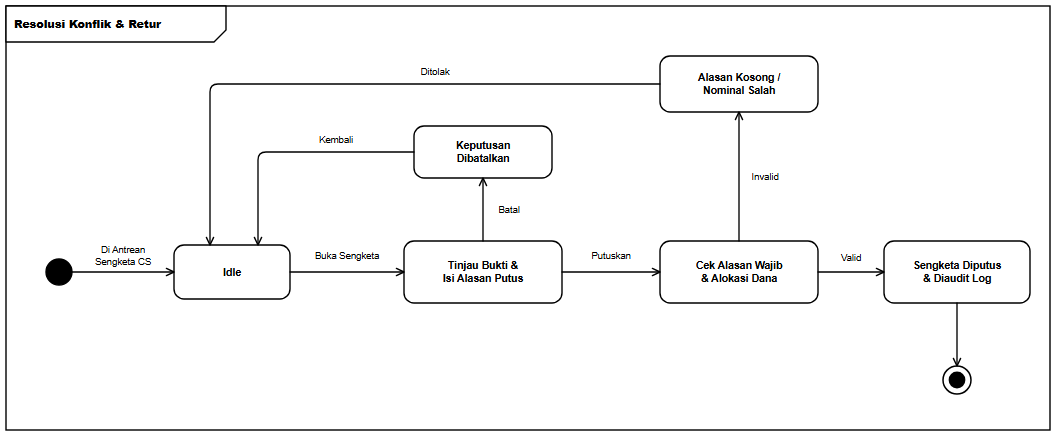

The diagram above was exported from draw.io. Its source (the exported page's mxGraphModel, read from the mxfile embedded in the PNG):
<mxGraphModel dx="1092" dy="472" grid="1" gridSize="10" guides="1" tooltips="1" connect="1" arrows="1" fold="1" page="1" pageScale="1" pageWidth="1092" pageHeight="472" background="#ffffff" math="0" shadow="0">
  <root>
    <mxCell id="0" />
    <mxCell id="1" parent="0" />
    <mxCell id="frame" value="&lt;b&gt;Resolusi Konflik &amp; Retur&lt;/b&gt;" style="shape=umlFrame;whiteSpace=wrap;html=1;width=220;height=36;boundedLbl=1;verticalAlign=top;align=left;fillColor=#ffffff;strokeColor=#000000;strokeWidth=1.4;fontFamily=Helvetica;fontSize=11;fontColor=#000000;" vertex="1" parent="1">
      <mxGeometry x="24" y="24" width="1044" height="424" as="geometry" />
    </mxCell>
    <mxCell id="init" value="" style="ellipse;html=1;aspect=fixed;fillColor=#000000;strokeColor=#000000;strokeWidth=1.4;" vertex="1" parent="1">
      <mxGeometry x="64" y="277" width="26" height="26" as="geometry" />
    </mxCell>
    <mxCell id="s_idle" value="&lt;b&gt;Idle&lt;/b&gt;" style="rounded=1;arcSize=20;whiteSpace=wrap;html=1;fillColor=#ffffff;strokeColor=#000000;strokeWidth=1.4;fontFamily=Helvetica;fontSize=10.5;fontColor=#000000;spacingLeft=6;spacingRight=6;" vertex="1" parent="1">
      <mxGeometry x="192" y="263" width="116" height="54" as="geometry" />
    </mxCell>
    <mxCell id="s_act" value="&lt;b&gt;Tinjau Bukti &amp;amp;&lt;br&gt;Isi Alasan Putus&lt;/b&gt;" style="rounded=1;arcSize=20;whiteSpace=wrap;html=1;fillColor=#ffffff;strokeColor=#000000;strokeWidth=1.4;fontFamily=Helvetica;fontSize=10.5;fontColor=#000000;spacingLeft=6;spacingRight=6;" vertex="1" parent="1">
      <mxGeometry x="422" y="259" width="158" height="62" as="geometry" />
    </mxCell>
    <mxCell id="s_chk" value="&lt;b&gt;Cek Alasan Wajib&lt;br&gt;&amp;amp; Alokasi Dana&lt;/b&gt;" style="rounded=1;arcSize=20;whiteSpace=wrap;html=1;fillColor=#ffffff;strokeColor=#000000;strokeWidth=1.4;fontFamily=Helvetica;fontSize=10.5;fontColor=#000000;spacingLeft=6;spacingRight=6;" vertex="1" parent="1">
      <mxGeometry x="678" y="259" width="158" height="62" as="geometry" />
    </mxCell>
    <mxCell id="s_ok" value="&lt;b&gt;Sengketa Diputus&lt;br&gt;&amp;amp; Diaudit Log&lt;/b&gt;" style="rounded=1;arcSize=20;whiteSpace=wrap;html=1;fillColor=#ffffff;strokeColor=#000000;strokeWidth=1.4;fontFamily=Helvetica;fontSize=10.5;fontColor=#000000;spacingLeft=6;spacingRight=6;" vertex="1" parent="1">
      <mxGeometry x="902" y="259" width="146" height="62" as="geometry" />
    </mxCell>
    <mxCell id="s_cancel" value="&lt;b&gt;Keputusan&lt;br&gt;Dibatalkan&lt;/b&gt;" style="rounded=1;arcSize=20;whiteSpace=wrap;html=1;fillColor=#ffffff;strokeColor=#000000;strokeWidth=1.4;fontFamily=Helvetica;fontSize=10.5;fontColor=#000000;spacingLeft=6;spacingRight=6;" vertex="1" parent="1">
      <mxGeometry x="432" y="144" width="138" height="52" as="geometry" />
    </mxCell>
    <mxCell id="s_fail" value="&lt;b&gt;Alasan Kosong /&lt;br&gt;Nominal Salah&lt;/b&gt;" style="rounded=1;arcSize=20;whiteSpace=wrap;html=1;fillColor=#ffffff;strokeColor=#000000;strokeWidth=1.4;fontFamily=Helvetica;fontSize=10.5;fontColor=#000000;spacingLeft=6;spacingRight=6;" vertex="1" parent="1">
      <mxGeometry x="678" y="74" width="158" height="56" as="geometry" />
    </mxCell>
    <mxCell id="final" value="" style="ellipse;html=1;shape=endState;aspect=fixed;fillColor=#000000;strokeColor=#000000;strokeWidth=1.5;" vertex="1" parent="1">
      <mxGeometry x="961" y="384" width="28" height="28" as="geometry" />
    </mxCell>
    <mxCell id="e1" value="Di Antrean&lt;br&gt;Sengketa CS" style="edgeStyle=orthogonalEdgeStyle;rounded=1;arcSize=8;jumpStyle=arc;jumpSize=7;orthogonalLoop=1;jettySize=auto;html=1;endArrow=open;endFill=0;endSize=8;strokeColor=#000000;strokeWidth=1.35;fontFamily=Helvetica;fontSize=9.5;fontColor=#000000;labelBackgroundColor=#ffffff;exitX=1;exitY=0.5;exitDx=0;exitDy=0;exitPerimeter=0;entryX=0;entryY=0.5;entryDx=0;entryDy=0;entryPerimeter=0;" edge="1" parent="1" source="init" target="s_idle">
      <mxGeometry relative="1" as="geometry">
        <mxPoint y="-16" as="offset" />
      </mxGeometry>
    </mxCell>
    <mxCell id="e2" value="Buka Sengketa" style="edgeStyle=orthogonalEdgeStyle;rounded=1;arcSize=8;jumpStyle=arc;jumpSize=7;orthogonalLoop=1;jettySize=auto;html=1;endArrow=open;endFill=0;endSize=8;strokeColor=#000000;strokeWidth=1.35;fontFamily=Helvetica;fontSize=9.5;fontColor=#000000;labelBackgroundColor=#ffffff;exitX=1;exitY=0.5;exitDx=0;exitDy=0;exitPerimeter=0;entryX=0;entryY=0.5;entryDx=0;entryDy=0;entryPerimeter=0;" edge="1" parent="1" source="s_idle" target="s_act">
      <mxGeometry relative="1" as="geometry">
        <mxPoint y="-16" as="offset" />
      </mxGeometry>
    </mxCell>
    <mxCell id="e3" value="Putuskan" style="edgeStyle=orthogonalEdgeStyle;rounded=1;arcSize=8;jumpStyle=arc;jumpSize=7;orthogonalLoop=1;jettySize=auto;html=1;endArrow=open;endFill=0;endSize=8;strokeColor=#000000;strokeWidth=1.35;fontFamily=Helvetica;fontSize=9.5;fontColor=#000000;labelBackgroundColor=#ffffff;exitX=1;exitY=0.5;exitDx=0;exitDy=0;exitPerimeter=0;entryX=0;entryY=0.5;entryDx=0;entryDy=0;entryPerimeter=0;" edge="1" parent="1" source="s_act" target="s_chk">
      <mxGeometry relative="1" as="geometry">
        <mxPoint y="-16" as="offset" />
      </mxGeometry>
    </mxCell>
    <mxCell id="e4" value="Valid" style="edgeStyle=orthogonalEdgeStyle;rounded=1;arcSize=8;jumpStyle=arc;jumpSize=7;orthogonalLoop=1;jettySize=auto;html=1;endArrow=open;endFill=0;endSize=8;strokeColor=#000000;strokeWidth=1.35;fontFamily=Helvetica;fontSize=9.5;fontColor=#000000;labelBackgroundColor=#ffffff;exitX=1;exitY=0.5;exitDx=0;exitDy=0;exitPerimeter=0;entryX=0;entryY=0.5;entryDx=0;entryDy=0;entryPerimeter=0;" edge="1" parent="1" source="s_chk" target="s_ok">
      <mxGeometry relative="1" as="geometry">
        <mxPoint y="-14" as="offset" />
      </mxGeometry>
    </mxCell>
    <mxCell id="e5" value="" style="edgeStyle=orthogonalEdgeStyle;rounded=1;arcSize=8;jumpStyle=arc;jumpSize=7;orthogonalLoop=1;jettySize=auto;html=1;endArrow=open;endFill=0;endSize=8;strokeColor=#000000;strokeWidth=1.35;fontFamily=Helvetica;fontSize=9.5;fontColor=#000000;labelBackgroundColor=#ffffff;exitX=0.5;exitY=1;exitDx=0;exitDy=0;exitPerimeter=0;entryX=0.5;entryY=0;entryDx=0;entryDy=0;entryPerimeter=0;" edge="1" parent="1" source="s_ok" target="final">
      <mxGeometry relative="1" as="geometry" />
    </mxCell>
    <mxCell id="e6" value="Batal" style="edgeStyle=orthogonalEdgeStyle;rounded=1;arcSize=8;jumpStyle=arc;jumpSize=7;orthogonalLoop=1;jettySize=auto;html=1;endArrow=open;endFill=0;endSize=8;strokeColor=#000000;strokeWidth=1.35;fontFamily=Helvetica;fontSize=9.5;fontColor=#000000;labelBackgroundColor=#ffffff;exitX=0.5;exitY=0;exitDx=0;exitDy=0;exitPerimeter=0;entryX=0.5;entryY=1;entryDx=0;entryDy=0;entryPerimeter=0;" edge="1" parent="1" source="s_act" target="s_cancel">
      <mxGeometry relative="1" as="geometry">
        <mxPoint x="26" as="offset" />
      </mxGeometry>
    </mxCell>
    <mxCell id="e7" value="Kembali" style="edgeStyle=orthogonalEdgeStyle;rounded=1;arcSize=8;jumpStyle=arc;jumpSize=7;orthogonalLoop=1;jettySize=auto;html=1;endArrow=open;endFill=0;endSize=8;strokeColor=#000000;strokeWidth=1.35;fontFamily=Helvetica;fontSize=9.5;fontColor=#000000;labelBackgroundColor=#ffffff;exitX=0;exitY=0.5;exitDx=0;exitDy=0;exitPerimeter=0;entryX=0.7241;entryY=0;entryDx=0;entryDy=0;entryPerimeter=0;" edge="1" parent="1" source="s_cancel" target="s_idle">
      <mxGeometry x="-0.3735" relative="1" as="geometry">
        <Array as="points">
          <mxPoint x="276" y="170" />
        </Array>
        <mxPoint y="-12" as="offset" />
      </mxGeometry>
    </mxCell>
    <mxCell id="e8" value="Invalid" style="edgeStyle=orthogonalEdgeStyle;rounded=1;arcSize=8;jumpStyle=arc;jumpSize=7;orthogonalLoop=1;jettySize=auto;html=1;endArrow=open;endFill=0;endSize=8;strokeColor=#000000;strokeWidth=1.35;fontFamily=Helvetica;fontSize=9.5;fontColor=#000000;labelBackgroundColor=#ffffff;exitX=0.5;exitY=0;exitDx=0;exitDy=0;exitPerimeter=0;entryX=0.5;entryY=1;entryDx=0;entryDy=0;entryPerimeter=0;" edge="1" parent="1" source="s_chk" target="s_fail">
      <mxGeometry relative="1" as="geometry">
        <mxPoint x="26" as="offset" />
      </mxGeometry>
    </mxCell>
    <mxCell id="e9" value="Ditolak" style="edgeStyle=orthogonalEdgeStyle;rounded=1;arcSize=8;jumpStyle=arc;jumpSize=7;orthogonalLoop=1;jettySize=auto;html=1;endArrow=open;endFill=0;endSize=8;strokeColor=#000000;strokeWidth=1.35;fontFamily=Helvetica;fontSize=9.5;fontColor=#000000;labelBackgroundColor=#ffffff;exitX=0;exitY=0.5;exitDx=0;exitDy=0;exitPerimeter=0;entryX=0.3103;entryY=0;entryDx=0;entryDy=0;entryPerimeter=0;" edge="1" parent="1" source="s_fail" target="s_idle">
      <mxGeometry x="-0.2635" relative="1" as="geometry">
        <Array as="points">
          <mxPoint x="228" y="102" />
        </Array>
        <mxPoint y="-12" as="offset" />
      </mxGeometry>
    </mxCell>
  </root>
</mxGraphModel>